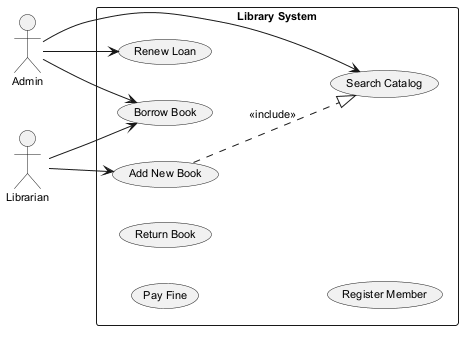

The diagram above was rendered by PlantUML. Its source (embedded in the PNG):
@startuml
skinparam backgroundColor #FFFFFF
skinparam classBackgroundColor #F1F8E9
skinparam classBorderColor #33691E
skinparam defaultFontSize 11
left to right direction
actor "Admin" as A
actor "Librarian" as L
rectangle "Library System" {
  usecase "Borrow Book" as UC_BorrowBook
  usecase "Search Catalog" as UC_SearchCatalog
  usecase "Pay Fine" as UC_PayFine
  usecase "Return Book" as UC_ReturnBook
  usecase "Register Member" as UC_RegisterMember
  usecase "Renew Loan" as UC_RenewLoan
  usecase "Add New Book" as UC_AddNewBook
}
A --> UC_RenewLoan
A --> UC_BorrowBook
A --> UC_SearchCatalog
L --> UC_AddNewBook
L --> UC_BorrowBook
UC_AddNewBook ..|> UC_SearchCatalog : <<include>>
@enduml